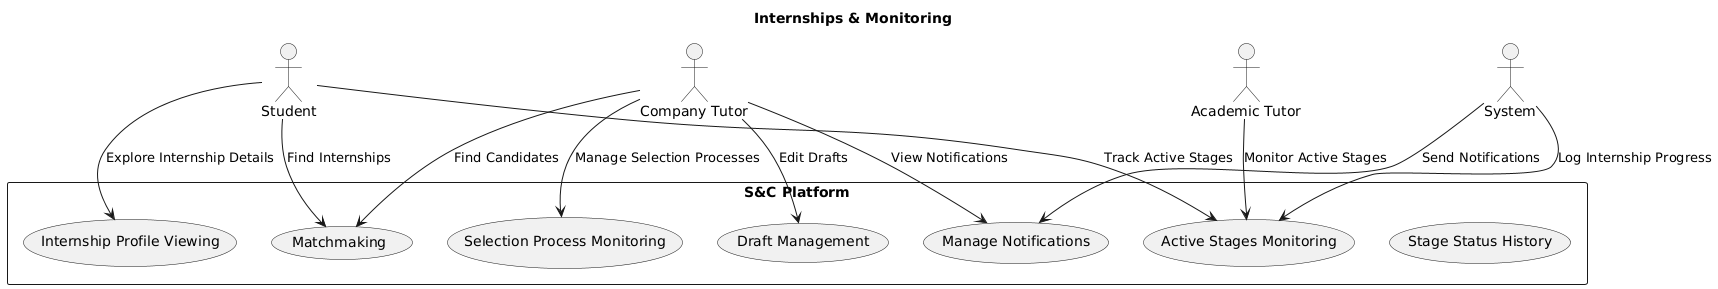

The diagram above was rendered by PlantUML. Its source (embedded in the PNG):
@startuml
title Internships & Monitoring

actor "Student" as Student
actor "Company Tutor" as CompanyTutor
actor "Academic Tutor" as AcademicTutor
actor "System" as System

rectangle "S&C Platform" as SystemBoundary {
    usecase "Matchmaking" as UC12
    usecase "Selection Process Monitoring" as UC20
    usecase "Active Stages Monitoring" as UC21
    usecase "Internship Profile Viewing" as UC25
    usecase "Draft Management" as UC26
    usecase "Manage Notifications" as UC27
    usecase "Stage Status History" as UC32
}

' Student
Student --> UC12 : "Find Internships"
Student --> UC21 : "Track Active Stages"
Student --> UC25 : "Explore Internship Details"

' Company Tutor
CompanyTutor --> UC12 : "Find Candidates"
CompanyTutor --> UC20 : "Manage Selection Processes"
CompanyTutor --> UC26 : "Edit Drafts"
CompanyTutor --> UC27 : "View Notifications"

' Academic Tutor
AcademicTutor --> UC21 : "Monitor Active Stages"

' System
System --> UC21 : "Log Internship Progress"
System --> UC27 : "Send Notifications"

' NB: UC32 (Stage Status History) e UC25 (Internship Profile Viewing) 
' potresti associarli a Studente/Tutor/Academic se i requisiti lo prevedono,
' ma nel testo non c'erano riferimenti espliciti a UC32 e UC25 da parte di Academic Tutor, etc.
@enduml